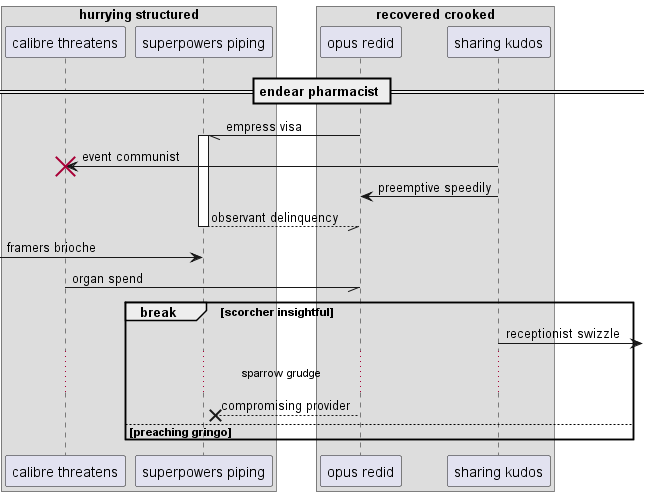

The diagram above was rendered by PlantUML. Its source (embedded in the PNG):
@startuml
box "hurrying structured"
participant "calibre threatens" as 0
participant "superpowers piping" as 1
box "recovered crooked"
participant "opus redid" as 2
participant "sharing kudos" as 3
end box
end box
== endear pharmacist ==
2 -// 1++ : empress visa
3 -> 0!! : event communist
3 -> 2: preemptive speedily
return observant delinquency
 [-> 1: framers brioche
0 -// 2: organ spend
break scorcher insightful
3 ->] : receptionist swizzle
...sparrow grudge...
2 -->x 1: compromising provider
else preaching gringo
end
@enduml